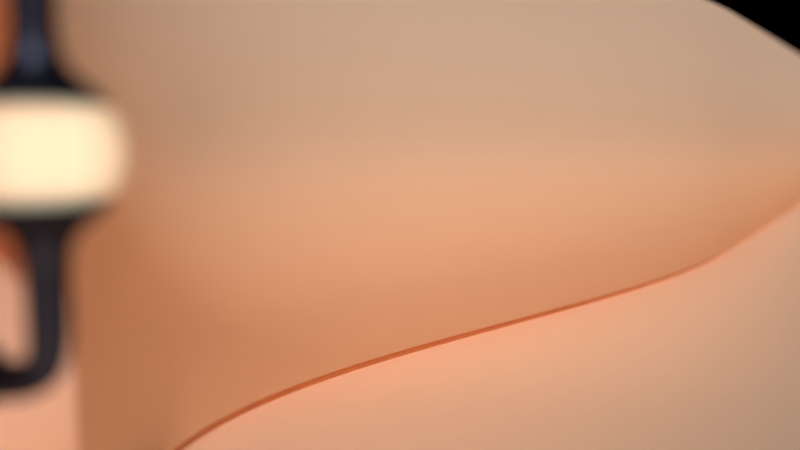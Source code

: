 # Source: hall.blend  (saved by Blender 2.73.0; exported with 4.5.12 LTS)
import bpy
from mathutils import Matrix  # noqa: F401  (used for matrix-valued properties, if any)

bpy.ops.wm.read_factory_settings(use_empty=True)
scene = bpy.context.scene
scene.name = 'Scene'

# ---- collections
col_collection_1 = bpy.data.collections.new('Collection 1'); scene.collection.children.link(col_collection_1)

# ---- materials (node trees are filled in below, after node groups)
mat_material_002 = bpy.data.materials.new('Material.002')
mat_material_002.alpha_threshold = 0.0
mat_material_002.roughness = 0.5
mat_material_003 = bpy.data.materials.new('Material.003')
mat_material_003.alpha_threshold = 0.0
mat_material_003.roughness = 0.5
mat_material_001 = bpy.data.materials.new('Material.001')
mat_material_001.alpha_threshold = 0.0
mat_material_001.roughness = 0.5

# ---- material node trees
mat_material_002.use_nodes = True; mat_material_002.node_tree.nodes.clear()
_N = mat_material_002.node_tree.nodes; _L = mat_material_002.node_tree.links
n0 = _N.new('ShaderNodeOutputMaterial'); n0.name = 'Material Output'; n0.location = (300, 300)
n1 = _N.new('ShaderNodeEmission'); n1.name = 'Emission'; n1.location = (-38, 293)
n1.inputs[0].default_value = (1.0, 0.8621, 0.5753, 1.0)
n1.inputs[1].default_value = 0.5
_L.new(n1.outputs[0], n0.inputs[1])
n0.is_active_output = True
mat_material_003.use_nodes = True; mat_material_003.node_tree.nodes.clear()
_N = mat_material_003.node_tree.nodes; _L = mat_material_003.node_tree.links
n0 = _N.new('ShaderNodeOutputMaterial'); n0.name = 'Material Output'; n0.location = (300, 300)
n1 = _N.new('ShaderNodeBsdfAnisotropic'); n1.name = 'Glossy BSDF'; n1.location = (100, 300)
n1.distribution = 'GGX'
n1.inputs[0].default_value = (0.03821, 0.03976, 0.06072, 1.0)
n1.inputs[1].default_value = 0.4512
_L.new(n1.outputs[0], n0.inputs[0])
n0.is_active_output = True
mat_material_001.use_nodes = True; mat_material_001.node_tree.nodes.clear()
_N = mat_material_001.node_tree.nodes; _L = mat_material_001.node_tree.links
n0 = _N.new('ShaderNodeOutputMaterial'); n0.name = 'Material Output'; n0.location = (300, 300)
n1 = _N.new('ShaderNodeMixShader'); n1.name = 'Mix Shader'; n1.location = (110, 300)
n2 = _N.new('ShaderNodeBsdfDiffuse'); n2.name = 'Diffuse BSDF'; n2.location = (-90, 300)
n3 = _N.new('ShaderNodeBsdfAnisotropic'); n3.name = 'Glossy BSDF'; n3.location = (-114, 169)
n3.distribution = 'GGX'
n3.inputs[1].default_value = 0.4472
n4 = _N.new('ShaderNodeRGB'); n4.name = 'RGB'; n4.location = (-358, 279)
n4.outputs[0].default_value = (1.0, 0.6929, 0.4944, 1.0)
_L.new(n1.outputs[0], n0.inputs[0])
_L.new(n2.outputs[0], n1.inputs[1])
_L.new(n3.outputs[0], n1.inputs[2])
_L.new(n4.outputs[0], n2.inputs[0])
_L.new(n4.outputs[0], n3.inputs[0])
n0.is_active_output = True

# ---- world
world_world = bpy.data.worlds.new('World'); scene.world = world_world
world_world.use_nodes = True; world_world.node_tree.nodes.clear()
_N = world_world.node_tree.nodes; _L = world_world.node_tree.links
n0 = _N.new('ShaderNodeOutputWorld'); n0.name = 'World Output'; n0.location = (300, 300)
n1 = _N.new('ShaderNodeBackground'); n1.name = 'Background'; n1.location = (10, 300)
n1.inputs[0].default_value = (0.0, 0.0, 0.0, 1.0)
_L.new(n1.outputs[0], n0.inputs[0])
n0.is_active_output = True
world_world.color = (0.05088, 0.05088, 0.05088)
world_world.use_sun_shadow = False
world_world.sun_shadow_jitter_overblur = 0.0
world_world.cycles.sampling_method = 'MANUAL'
world_world.cycles.sample_map_resolution = 256

# ---- cameras
cam_camera = bpy.data.cameras.new('Camera')
cam_camera.clip_end = 100.0
cam_camera.lens = 35.0
cam_camera.sensor_width = 32.0
cam_camera.sensor_height = 18.0
cam_camera.ortho_scale = 7.314
cam_camera.show_limits = True
cam_camera.dof.use_dof = True
cam_camera.dof.focus_distance = 30.95
cam_camera.dof.aperture_fstop = 0.05833

# ---- meshes
me_sphere_001 = bpy.data.meshes.new('Sphere.001')
me_sphere_001.from_pydata([(-0.8315, -8.389e-08, -0.5556), (-0.9239, -5.778e-08, -0.3827), (-0.9808, -2.946e-08, -0.1951), (-1.0, -1.14e-14, -7.55e-08), (-0.9808, 2.946e-08, 0.1951), (-0.9239, 5.778e-08, 0.3827), (-0.8315, 8.389e-08, 0.5556), (-0.2344, 0.04662, 0.6301), (-0.8155, -0.1622, -0.5556), (-0.9061, -0.1802, -0.3827), (-0.9619, -0.1913, -0.1951), (-0.9808, -0.1951, -6.31e-08), (-0.9619, -0.1913, 0.1951), (-0.9061, -0.1802, 0.3827), (-0.8155, -0.1622, 0.5556), (-0.2208, 0.09145, 0.6301), (-0.7682, -0.3182, -0.5556), (-0.8536, -0.3536, -0.3827), (-0.9061, -0.3753, -0.1951), (-0.9239, -0.3827, -5.117e-08), (-0.9061, -0.3753, 0.1951), (-0.8536, -0.3536, 0.3827), (-0.7682, -0.3182, 0.5556), (-0.1987, 0.1328, 0.6301), (-0.6913, -0.4619, -0.5556), (-0.7682, -0.5133, -0.3827), (-0.8155, -0.5449, -0.1951), (-0.8315, -0.5556, -4.018e-08), (-0.8155, -0.5449, 0.1951), (-0.7682, -0.5133, 0.3827), (-0.6913, -0.4619, 0.5556), (-0.169, 0.169, 0.6301), (-0.5879, -0.5879, -0.5556), (-0.6533, -0.6533, -0.3827), (-0.6935, -0.6935, -0.1951), (-0.7071, -0.7071, -3.054e-08), (-0.6935, -0.6935, 0.1951), (-0.6533, -0.6533, 0.3827), (-0.5879, -0.5879, 0.5556), (-0.1328, 0.1987, 0.6301), (-0.4619, -0.6913, -0.5556), (-0.5133, -0.7682, -0.3827), (-0.5449, -0.8155, -0.1951), (-0.5556, -0.8315, -2.264e-08), (-0.5449, -0.8155, 0.1951), (-0.5133, -0.7682, 0.3827), (-0.4619, -0.6913, 0.5556), (-0.09145, 0.2208, 0.6301), (-0.3182, -0.7682, -0.5556), (-0.3536, -0.8536, -0.3827), (-0.3753, -0.9061, -0.1951), (-0.3827, -0.9239, -1.676e-08), (-0.3753, -0.9061, 0.1951), (-0.3536, -0.8536, 0.3827), (-0.3182, -0.7682, 0.5556), (-0.04662, 0.2344, 0.6301), (-0.1622, -0.8155, -0.5556), (-0.1802, -0.9061, -0.3827), (-0.1913, -0.9619, -0.1951), (-0.1951, -0.9808, -1.315e-08), (-0.1913, -0.9619, 0.1951), (-0.1802, -0.9061, 0.3827), (-0.1622, -0.8155, 0.5556), (2.169e-07, 0.239, 0.6301), (3.341e-07, -0.8315, -0.5556), (2.745e-07, -0.9239, -0.3827), (3.937e-07, -0.9808, -0.1951), (3.788e-07, -1.0, -1.192e-08), (3.937e-07, -0.9808, 0.1951), (2.298e-07, -0.9239, 0.3827), (3.341e-07, -0.8315, 0.5556), (0.04662, 0.2344, 0.6301), (0.1622, -0.8155, -0.5556), (0.1802, -0.9061, -0.3827), (0.1913, -0.9619, -0.1951), (0.1951, -0.9808, -1.315e-08), (0.1913, -0.9619, 0.1951), (0.1802, -0.9061, 0.3827), (0.1622, -0.8155, 0.5556), (0.09145, 0.2208, 0.6301), (0.3182, -0.7682, -0.5556), (0.3536, -0.8536, -0.3827), (0.3753, -0.9061, -0.1951), (0.3827, -0.9239, -1.676e-08), (0.3753, -0.9061, 0.1951), (0.3536, -0.8536, 0.3827), (0.3182, -0.7682, 0.5556), (0.1328, 0.1987, 0.6301), (0.4619, -0.6913, -0.5556), (0.5133, -0.7682, -0.3827), (0.5449, -0.8155, -0.1951), (0.5556, -0.8315, -2.264e-08), (0.5449, -0.8155, 0.1951), (0.5133, -0.7682, 0.3827), (0.4619, -0.6913, 0.5556), (0.169, 0.169, 0.6301), (0.5879, -0.5879, -0.5556), (0.6533, -0.6533, -0.3827), (0.6935, -0.6935, -0.1951), (0.7071, -0.7071, -3.054e-08), (0.6935, -0.6935, 0.1951), (0.6533, -0.6533, 0.3827), (0.5879, -0.5879, 0.5556), (0.1987, 0.1328, 0.6301), (0.6913, -0.4619, -0.5556), (0.7682, -0.5133, -0.3827), (0.8155, -0.5449, -0.1951), (0.8315, -0.5556, -4.018e-08), (0.8155, -0.5449, 0.1951), (0.7682, -0.5133, 0.3827), (0.6913, -0.4619, 0.5556), (0.2208, 0.09145, 0.6301), (0.7682, -0.3182, -0.5556), (0.8536, -0.3536, -0.3827), (0.9061, -0.3753, -0.1951), (0.9239, -0.3827, -5.117e-08), (0.9061, -0.3753, 0.1951), (0.8536, -0.3536, 0.3827), (0.7682, -0.3182, 0.5556), (0.2344, 0.04662, 0.6301), (0.8155, -0.1622, -0.5556), (0.9061, -0.1802, -0.3827), (0.9619, -0.1913, -0.1951), (0.9808, -0.1951, -6.31e-08), (0.9619, -0.1913, 0.1951), (0.9061, -0.1802, 0.3827), (0.8155, -0.1622, 0.5556), (0.239, -1.435e-08, 0.6301), (0.8315, 1.554e-09, -0.5556), (0.9239, -1.214e-07, -0.3827), (0.9808, 5.599e-08, -0.1951), (1.0, 1.003e-07, -7.55e-08), (0.9808, 1.149e-07, 0.1951), (0.9239, -5.785e-09, 0.3827), (0.8315, 1.693e-07, 0.5556), (0.2344, -0.04662, 0.6301), (0.8155, 0.1622, -0.5556), (0.9061, 0.1802, -0.3827), (0.9619, 0.1913, -0.1951), (0.9808, 0.1951, -8.79e-08), (0.9619, 0.1913, 0.1951), (0.9061, 0.1802, 0.3827), (0.8155, 0.1622, 0.5556), (0.2208, -0.09145, 0.6301), (0.7682, 0.3182, -0.5556), (0.8536, 0.3536, -0.3827), (0.9061, 0.3753, -0.1951), (0.9239, 0.3827, -9.983e-08), (0.9061, 0.3753, 0.1951), (0.8536, 0.3536, 0.3827), (0.7682, 0.3182, 0.5556), (0.1987, -0.1328, 0.6301), (0.6913, 0.4619, -0.5556), (0.7682, 0.5133, -0.3827), (0.8155, 0.5449, -0.1951), (0.8315, 0.5556, -1.108e-07), (0.8155, 0.5449, 0.1951), (0.7682, 0.5133, 0.3827), (0.6913, 0.4619, 0.5556), (0.169, -0.169, 0.6301), (0.5879, 0.5879, -0.5556), (0.6533, 0.6533, -0.3827), (0.6935, 0.6935, -0.1951), (0.7071, 0.7071, -1.205e-07), (0.6935, 0.6935, 0.1951), (0.6533, 0.6533, 0.3827), (0.5879, 0.5879, 0.5556), (0.1328, -0.1987, 0.6301), (0.4619, 0.6913, -0.5556), (0.5133, 0.7682, -0.3827), (0.5449, 0.8155, -0.1951), (0.5556, 0.8315, -1.284e-07), (0.5449, 0.8155, 0.1951), (0.5133, 0.7682, 0.3827), (0.4619, 0.6913, 0.5556), (0.09145, -0.2208, 0.6301), (0.3182, 0.7682, -0.5556), (0.3536, 0.8536, -0.3827), (0.3753, 0.9061, -0.1951), (0.3827, 0.9239, -1.342e-07), (0.3753, 0.9061, 0.1951), (0.3536, 0.8536, 0.3827), (0.3182, 0.7682, 0.5556), (0.04662, -0.2344, 0.6301), (0.1622, 0.8155, -0.5556), (0.1802, 0.9061, -0.3827), (0.1913, 0.9619, -0.1951), (0.1951, 0.9808, -1.378e-07), (0.1913, 0.9619, 0.1951), (0.1802, 0.9061, 0.3827), (0.1622, 0.8155, 0.5556), (2.726e-07, -0.239, 0.6301), (-0.3023, 0.06013, -0.6679), (-0.2848, 0.118, -0.6679), (-0.2563, 0.1712, -0.6679), (1.404e-07, 0.8315, -0.5556), (3.192e-07, 0.9239, -0.3827), (9.567e-08, 0.9808, -0.1951), (1.404e-07, 1.0, -1.391e-07), (9.567e-08, 0.9808, 0.1951), (3.192e-07, 0.9239, 0.3827), (1.404e-07, 0.8315, 0.5556), (-0.04662, -0.2344, 0.6301), (-0.2179, 0.2179, -0.6679), (-0.1712, 0.2563, -0.6679), (-0.118, 0.2848, -0.6679), (-0.06013, 0.3023, -0.6679), (-0.1622, 0.8155, -0.5556), (-0.1802, 0.9061, -0.3827), (-0.1913, 0.9619, -0.1951), (-0.1951, 0.9808, -1.378e-07), (-0.1913, 0.9619, 0.1951), (-0.1802, 0.9061, 0.3827), (-0.1622, 0.8155, 0.5556), (-0.09145, -0.2208, 0.6301), (2.079e-07, 0.3082, -0.6679), (0.06013, 0.3023, -0.6679), (0.118, 0.2848, -0.6679), (0.1712, 0.2563, -0.6679), (-0.3182, 0.7682, -0.5556), (-0.3536, 0.8536, -0.3827), (-0.3753, 0.9061, -0.1951), (-0.3827, 0.9239, -1.342e-07), (-0.3753, 0.9061, 0.1951), (-0.3536, 0.8536, 0.3827), (-0.3182, 0.7682, 0.5556), (-0.1328, -0.1987, 0.6301), (0.218, 0.218, -0.6679), (0.2563, 0.1712, -0.6679), (0.2848, 0.118, -0.6679), (0.3023, 0.06013, -0.6679), (-0.4619, 0.6913, -0.5556), (-0.5133, 0.7682, -0.3827), (-0.5449, 0.8155, -0.1951), (-0.5556, 0.8315, -1.284e-07), (-0.5449, 0.8155, 0.1951), (-0.5133, 0.7682, 0.3827), (-0.4619, 0.6913, 0.5556), (-0.169, -0.169, 0.6301), (0.3082, -1.795e-07, -0.6679), (0.3023, -0.06013, -0.6679), (0.2848, -0.118, -0.6679), (0.2563, -0.1712, -0.6679), (-0.5879, 0.5879, -0.5556), (-0.6533, 0.6533, -0.3827), (-0.6935, 0.6935, -0.1951), (-0.7071, 0.7071, -1.205e-07), (-0.6935, 0.6935, 0.1951), (-0.6533, 0.6533, 0.3827), (-0.5879, 0.5879, 0.5556), (-0.1987, -0.1328, 0.6301), (0.218, -0.218, -0.6679), (0.1712, -0.2563, -0.6679), (0.118, -0.2848, -0.6679), (0.06013, -0.3023, -0.6679), (-0.6913, 0.4619, -0.5556), (-0.7682, 0.5133, -0.3827), (-0.8155, 0.5449, -0.1951), (-0.8315, 0.5556, -1.108e-07), (-0.8155, 0.5449, 0.1951), (-0.7682, 0.5133, 0.3827), (-0.6913, 0.4619, 0.5556), (-0.2208, -0.09145, 0.6301), (2.797e-07, -0.3082, -0.6679), (-0.06013, -0.3023, -0.6679), (-0.118, -0.2848, -0.6679), (-0.1712, -0.2563, -0.6679), (-0.218, -0.218, -0.6679), (-0.7682, 0.3182, -0.5556), (-0.8536, 0.3536, -0.3827), (-0.9061, 0.3753, -0.1951), (-0.9239, 0.3827, -9.983e-08), (-0.9061, 0.3753, 0.1951), (-0.8536, 0.3536, 0.3827), (-0.7682, 0.3182, 0.5556), (-0.2344, -0.04662, 0.6301), (-0.2563, -0.1712, -0.6679), (-0.2848, -0.118, -0.6679), (-0.3023, -0.06013, -0.6679), (-0.3082, -2.111e-07, -0.6679), (-0.8155, 0.1622, -0.5556), (-0.9061, 0.1802, -0.3827), (-0.9619, 0.1913, -0.1951), (-0.9808, 0.1951, -8.79e-08), (-0.9619, 0.1913, 0.1951), (-0.9061, 0.1802, 0.3827), (-0.8155, 0.1622, 0.5556), (-0.239, -3.891e-08, 0.6301), (-0.002934, -0.2766, 1.713), (-0.002934, -0.2766, 1.025), (0.0489, -0.2715, 1.713), (0.0489, -0.2715, 1.025), (0.09874, -0.2564, 1.713), (0.09874, -0.2564, 1.025), (0.1447, -0.2319, 1.713), (0.1447, -0.2319, 1.025), (0.1849, -0.1988, 1.713), (0.1849, -0.1988, 1.025), (0.218, -0.1586, 1.713), (0.218, -0.1586, 1.025), (0.2425, -0.1126, 1.713), (0.2425, -0.1126, 1.025), (0.2576, -0.06279, 1.713), (0.2576, -0.06279, 1.025), (0.2628, -0.01096, 1.713), (0.2628, -0.01096, 1.025), (0.2576, 0.04087, 1.713), (0.2576, 0.04087, 1.025), (0.2425, 0.09071, 1.713), (0.2425, 0.09071, 1.025), (0.218, 0.1366, 1.713), (0.218, 0.1366, 1.025), (0.1849, 0.1769, 1.713), (0.1849, 0.1769, 1.025), (0.1447, 0.2099, 1.713), (0.1447, 0.2099, 1.025), (0.09874, 0.2345, 1.713), (0.09874, 0.2345, 1.025), (0.0489, 0.2496, 1.713), (0.0489, 0.2496, 1.025), (-0.002934, 0.2547, 1.713), (-0.002934, 0.2547, 1.025), (-0.05477, 0.2496, 1.713), (-0.05477, 0.2496, 1.025), (-0.1046, 0.2345, 1.713), (-0.1046, 0.2345, 1.025), (-0.1505, 0.2099, 1.713), (-0.1505, 0.2099, 1.025), (-0.1908, 0.1769, 1.713), (-0.1908, 0.1769, 1.025), (-0.2238, 0.1366, 1.713), (-0.2238, 0.1366, 1.025), (-0.2484, 0.09071, 1.713), (-0.2484, 0.09071, 1.025), (-0.2635, 0.04087, 1.713), (-0.2635, 0.04087, 1.025), (-0.2686, -0.01096, 1.713), (-0.2686, -0.01096, 1.025), (-0.2635, -0.06279, 1.713), (-0.2635, -0.06279, 1.025), (-0.2484, -0.1126, 1.713), (-0.2484, -0.1126, 1.025), (-0.2238, -0.1586, 1.713), (-0.2238, -0.1586, 1.025), (-0.1908, -0.1988, 1.713), (-0.1908, -0.1988, 1.025), (-0.1505, -0.2319, 1.713), (-0.1505, -0.2319, 1.025), (-0.1046, -0.2564, 1.713), (-0.1046, -0.2564, 1.025), (-0.05477, -0.2715, 1.713), (-0.05477, -0.2715, 1.025), (-0.002934, -0.6263, 0.8144), (0.1171, -0.6145, 0.8144), (0.2326, -0.5795, 0.8144), (0.339, -0.5226, 0.8144), (0.4322, -0.4461, 0.8144), (0.5087, -0.3528, 0.8144), (0.5656, -0.2465, 0.8144), (0.6006, -0.131, 0.8144), (0.6124, -0.01096, 0.8144), (0.6006, 0.1091, 0.8144), (0.5656, 0.2245, 0.8144), (0.5087, 0.3309, 0.8144), (0.4322, 0.4242, 0.8144), (0.339, 0.5007, 0.8144), (0.2326, 0.5576, 0.8144), (0.1171, 0.5926, 0.8144), (-0.002934, 0.6044, 0.8144), (-0.123, 0.5926, 0.8144), (-0.2384, 0.5576, 0.8144), (-0.3448, 0.5007, 0.8144), (-0.4381, 0.4242, 0.8144), (-0.5146, 0.3309, 0.8144), (-0.5715, 0.2245, 0.8144), (-0.6065, 0.1091, 0.8144), (-0.6183, -0.01096, 0.8144), (-0.6065, -0.131, 0.8144), (-0.5715, -0.2465, 0.8144), (-0.5146, -0.3528, 0.8144), (-0.4381, -0.4461, 0.8144), (-0.3448, -0.5226, 0.8144), (-0.2384, -0.5795, 0.8144), (-0.123, -0.6145, 0.8144), (-0.002934, -0.8468, 0.5687), (0.1601, -0.8307, 0.5687), (0.3169, -0.7831, 0.5687), (0.4614, -0.7059, 0.5687), (0.5881, -0.602, 0.5687), (0.692, -0.4753, 0.5687), (0.7692, -0.3308, 0.5687), (0.8168, -0.174, 0.5687), (0.8329, -0.01096, 0.5687), (0.8168, 0.1521, 0.5687), (0.7692, 0.3089, 0.5687), (0.692, 0.4534, 0.5687), (0.5881, 0.58, 0.5687), (0.4614, 0.684, 0.5687), (0.3169, 0.7612, 0.5687), (0.1601, 0.8088, 0.5687), (-0.002934, 0.8248, 0.5687), (-0.166, 0.8088, 0.5687), (-0.3228, 0.7612, 0.5687), (-0.4673, 0.684, 0.5687), (-0.5939, 0.58, 0.5687), (-0.6979, 0.4534, 0.5687), (-0.7751, 0.3089, 0.5687), (-0.8227, 0.1521, 0.5687), (-0.8387, -0.01096, 0.5687), (-0.8227, -0.174, 0.5687), (-0.7751, -0.3308, 0.5687), (-0.6979, -0.4753, 0.5687), (-0.5939, -0.602, 0.5687), (-0.4673, -0.7059, 0.5687), (-0.3228, -0.7831, 0.5687), (-0.166, -0.8307, 0.5687), (-0.002934, -0.2766, 2.415), (0.0489, -0.2715, 2.415), (0.09874, -0.2564, 2.415), (0.1447, -0.2319, 2.415), (0.1849, -0.1988, 2.415), (0.218, -0.1586, 2.415), (0.2425, -0.1126, 2.415), (0.2576, -0.06279, 2.415), (0.2628, -0.01096, 2.415), (0.2576, 0.04087, 2.415), (0.2425, 0.09071, 2.415), (0.218, 0.1366, 2.415), (0.1849, 0.1769, 2.415), (0.1447, 0.2099, 2.415), (0.09874, 0.2345, 2.415), (0.0489, 0.2496, 2.415), (-0.002934, 0.2547, 2.415), (-0.05477, 0.2496, 2.415), (-0.1046, 0.2345, 2.415), (-0.1505, 0.2099, 2.415), (-0.1908, 0.1769, 2.415), (-0.2238, 0.1366, 2.415), (-0.2484, 0.09071, 2.415), (-0.2635, 0.04087, 2.415), (-0.2686, -0.01096, 2.415), (-0.2635, -0.06279, 2.415), (-0.2484, -0.1126, 2.415), (-0.2238, -0.1586, 2.415), (-0.1908, -0.1988, 2.415), (-0.1505, -0.2319, 2.415), (-0.1046, -0.2564, 2.415), (-0.05477, -0.2715, 2.415), (-0.174, -0.2766, 2.748), (-0.1476, -0.2715, 2.793), (-0.1221, -0.2564, 2.836), (-0.09871, -0.2319, 2.875), (-0.07817, -0.1988, 2.91), (-0.06132, -0.1586, 2.938), (-0.04879, -0.1126, 2.959), (-0.04108, -0.06279, 2.972), (-0.03848, -0.01096, 2.977), (-0.04108, 0.04087, 2.972), (-0.04879, 0.09071, 2.959), (-0.06132, 0.1366, 2.938), (-0.07817, 0.1769, 2.91), (-0.09871, 0.2099, 2.875), (-0.1221, 0.2345, 2.836), (-0.1476, 0.2496, 2.793), (-0.174, 0.2547, 2.748), (-0.2005, 0.2496, 2.704), (-0.2259, 0.2345, 2.661), (-0.2493, 0.2099, 2.621), (-0.2698, 0.1769, 2.587), (-0.2867, 0.1366, 2.558), (-0.2992, 0.09071, 2.537), (-0.3069, 0.04087, 2.524), (-0.3095, -0.01096, 2.52), (-0.3069, -0.06279, 2.524), (-0.2992, -0.1126, 2.537), (-0.2867, -0.1586, 2.558), (-0.2698, -0.1988, 2.587), (-0.2493, -0.2319, 2.621), (-0.2259, -0.2564, 2.661), (-0.2005, -0.2715, 2.704), (-1.206, -0.2766, 2.889), (-1.205, -0.2715, 2.941), (-1.204, -0.2564, 2.991), (-1.203, -0.2319, 3.037), (-1.202, -0.1988, 3.077), (-1.201, -0.1586, 3.11), (-1.2, -0.1126, 3.135), (-1.2, -0.06279, 3.15), (-1.2, -0.01096, 3.155), (-1.2, 0.04087, 3.15), (-1.2, 0.09071, 3.135), (-1.201, 0.1366, 3.11), (-1.202, 0.1769, 3.077), (-1.203, 0.2099, 3.037), (-1.204, 0.2345, 2.991), (-1.205, 0.2496, 2.941), (-1.206, 0.2547, 2.889), (-1.207, 0.2496, 2.837), (-1.208, 0.2345, 2.787), (-1.209, 0.2099, 2.742), (-1.21, 0.1769, 2.701), (-1.211, 0.1366, 2.668), (-1.212, 0.09071, 2.644), (-1.212, 0.04087, 2.629), (-1.212, -0.01096, 2.624), (-1.212, -0.06279, 2.629), (-1.212, -0.1126, 2.644), (-1.211, -0.1586, 2.668), (-1.21, -0.1988, 2.701), (-1.209, -0.2319, 2.742), (-1.208, -0.2564, 2.787), (-1.207, -0.2715, 2.837), (-0.7033, 0.2099, 3.026), (-0.707, -0.2564, 2.982), (-0.7368, -0.01096, 2.632), (-0.7111, 0.2496, 2.935), (-0.707, 0.2345, 2.982), (-0.7001, -0.1988, 3.064), (-0.7033, -0.2319, 3.026), (-0.7351, -0.1126, 2.652), (-0.7363, -0.06279, 2.637), (-0.6954, -0.1126, 3.119), (-0.6974, -0.1586, 3.096), (-0.7195, 0.2496, 2.836), (-0.7153, 0.2547, 2.885), (-0.7305, -0.1988, 2.706), (-0.7331, -0.1586, 2.675), (-0.6938, -0.01096, 3.139), (-0.6942, -0.06279, 3.134), (-0.7272, 0.2099, 2.745), (-0.7235, 0.2345, 2.789), (-0.7235, -0.2564, 2.789), (-0.7272, -0.2319, 2.745), (-0.6954, 0.09071, 3.119), (-0.6942, 0.04087, 3.134), (-0.7331, 0.1366, 2.675), (-0.7305, 0.1769, 2.706), (-0.7195, -0.2715, 2.836), (-0.7001, 0.1769, 3.064), (-0.6974, 0.1366, 3.096), (-0.7111, -0.2715, 2.935), (-0.7153, -0.2766, 2.885), (-0.7363, 0.04087, 2.637), (-0.7351, 0.09071, 2.652), (-1.351, -0.4876, 2.895), (-1.349, -0.4784, 2.988), (-1.347, -0.4513, 3.078), (-1.345, -0.4073, 3.16), (-1.343, -0.348, 3.232), (-1.342, -0.2758, 3.292), (-1.341, -0.1934, 3.336), (-1.34, -0.1039, 3.363), (-1.34, -0.01096, 3.372), (-1.34, 0.08203, 3.363), (-1.341, 0.1714, 3.336), (-1.342, 0.2538, 3.292), (-1.343, 0.3261, 3.232), (-1.345, 0.3853, 3.16), (-1.347, 0.4294, 3.078), (-1.349, 0.4565, 2.988), (-1.351, 0.4657, 2.895), (-1.353, 0.4565, 2.802), (-1.356, 0.4294, 2.713), (-1.357, 0.3853, 2.631), (-1.359, 0.3261, 2.559), (-1.361, 0.2538, 2.499), (-1.362, 0.1714, 2.455), (-1.362, 0.08203, 2.428), (-1.362, -0.01096, 2.419), (-1.362, -0.1039, 2.428), (-1.362, -0.1934, 2.455), (-1.361, -0.2758, 2.499), (-1.359, -0.348, 2.559), (-1.357, -0.4073, 2.631), (-1.356, -0.4513, 2.713), (-1.353, -0.4784, 2.802)], [], [(6, 14, 275, 287), (5, 4, 12, 13), (3, 2, 10, 11), (1, 0, 8, 9), (6, 5, 13, 14), (4, 3, 11, 12), (2, 1, 9, 10), (12, 11, 19, 20), (10, 9, 17, 18), (201, 213, 55, 63), (13, 12, 20, 21), (11, 10, 18, 19), (9, 8, 16, 17), (14, 13, 21, 22), (20, 19, 27, 28), (18, 17, 25, 26), (126, 134, 127, 135), (21, 20, 28, 29), (19, 18, 26, 27), (17, 16, 24, 25), (22, 21, 29, 30), (28, 27, 35, 36), (26, 25, 33, 34), (38, 46, 226, 238), (29, 28, 36, 37), (27, 26, 34, 35), (25, 24, 32, 33), (30, 29, 37, 38), (36, 35, 43, 44), (34, 33, 41, 42), (78, 86, 175, 183), (37, 36, 44, 45), (35, 34, 42, 43), (33, 32, 40, 41), (38, 37, 45, 46), (44, 43, 51, 52), (42, 41, 49, 50), (190, 201, 63, 71), (45, 44, 52, 53), (43, 42, 50, 51), (41, 40, 48, 49), (46, 45, 53, 54), (52, 51, 59, 60), (50, 49, 57, 58), (118, 126, 135, 143), (53, 52, 60, 61), (51, 50, 58, 59), (49, 48, 56, 57), (54, 53, 61, 62), (60, 59, 67, 68), (58, 57, 65, 66), (30, 38, 238, 250), (61, 60, 68, 69), (59, 58, 66, 67), (57, 56, 64, 65), (62, 61, 69, 70), (68, 67, 75, 76), (66, 65, 73, 74), (249, 261, 23, 31), (69, 68, 76, 77), (67, 66, 74, 75), (65, 64, 72, 73), (70, 69, 77, 78), (76, 75, 83, 84), (74, 73, 81, 82), (70, 78, 183, 191), (77, 76, 84, 85), (75, 74, 82, 83), (73, 72, 80, 81), (78, 77, 85, 86), (84, 83, 91, 92), (82, 81, 89, 90), (158, 166, 95, 103), (85, 84, 92, 93), (83, 82, 90, 91), (81, 80, 88, 89), (86, 85, 93, 94), (92, 91, 99, 100), (90, 89, 97, 98), (182, 190, 71, 79), (93, 92, 100, 101), (91, 90, 98, 99), (89, 88, 96, 97), (94, 93, 101, 102), (100, 99, 107, 108), (98, 97, 105, 106), (110, 118, 143, 151), (101, 100, 108, 109), (99, 98, 106, 107), (97, 96, 104, 105), (102, 101, 109, 110), (108, 107, 115, 116), (106, 105, 113, 114), (22, 30, 250, 262), (109, 108, 116, 117), (107, 106, 114, 115), (105, 104, 112, 113), (110, 109, 117, 118), (116, 115, 123, 124), (114, 113, 121, 122), (237, 249, 31, 39), (117, 116, 124, 125), (115, 114, 122, 123), (113, 112, 120, 121), (118, 117, 125, 126), (124, 123, 131, 132), (122, 121, 129, 130), (274, 286, 7, 15), (125, 124, 132, 133), (123, 122, 130, 131), (121, 120, 128, 129), (126, 125, 133, 134), (132, 131, 139, 140), (130, 129, 137, 138), (286, 6, 287, 7), (133, 132, 140, 141), (131, 130, 138, 139), (129, 128, 136, 137), (134, 133, 141, 142), (140, 139, 147, 148), (138, 137, 145, 146), (62, 70, 191, 202), (141, 140, 148, 149), (139, 138, 146, 147), (137, 136, 144, 145), (142, 141, 149, 150), (148, 147, 155, 156), (146, 145, 153, 154), (150, 158, 103, 111), (149, 148, 156, 157), (147, 146, 154, 155), (145, 144, 152, 153), (150, 149, 157, 158), (156, 155, 163, 164), (154, 153, 161, 162), (174, 182, 79, 87), (157, 156, 164, 165), (155, 154, 162, 163), (153, 152, 160, 161), (158, 157, 165, 166), (164, 163, 171, 172), (162, 161, 169, 170), (102, 110, 151, 159), (165, 164, 172, 173), (163, 162, 170, 171), (161, 160, 168, 169), (166, 165, 173, 174), (172, 171, 179, 180), (170, 169, 177, 178), (14, 22, 262, 275), (173, 172, 180, 181), (171, 170, 178, 179), (169, 168, 176, 177), (174, 173, 181, 182), (180, 179, 187, 188), (178, 177, 185, 186), (225, 237, 39, 47), (181, 180, 188, 189), (179, 178, 186, 187), (177, 176, 184, 185), (182, 181, 189, 190), (188, 187, 198, 199), (186, 185, 196, 197), (261, 274, 15, 23), (189, 188, 199, 200), (187, 186, 197, 198), (185, 184, 195, 196), (190, 189, 200, 201), (199, 198, 210, 211), (197, 196, 208, 209), (152, 144, 229, 228), (279, 192, 193, 194, 203, 204, 205, 206, 215, 216, 217, 218, 227, 228, 229, 230, 239, 240, 241, 242, 251, 252, 253, 254, 263, 264, 265, 266, 267, 276, 277, 278), (54, 62, 202, 214), (200, 199, 211, 212), (198, 197, 209, 210), (196, 195, 207, 208), (64, 56, 264, 263), (201, 200, 212, 213), (211, 210, 222, 223), (209, 208, 220, 221), (184, 176, 217, 216), (280, 268, 193, 192), (142, 150, 111, 119), (212, 211, 223, 224), (210, 209, 221, 222), (208, 207, 219, 220), (96, 88, 252, 251), (80, 72, 254, 253), (213, 212, 224, 225), (223, 222, 234, 235), (221, 220, 232, 233), (40, 32, 267, 266), (207, 195, 215, 206), (166, 174, 87, 95), (224, 223, 235, 236), (222, 221, 233, 234), (220, 219, 231, 232), (128, 120, 240, 239), (112, 104, 242, 241), (225, 224, 236, 237), (235, 234, 246, 247), (233, 232, 244, 245), (255, 243, 203, 194), (8, 0, 279, 278), (94, 102, 159, 167), (236, 235, 247, 248), (234, 233, 245, 246), (232, 231, 243, 244), (144, 136, 230, 229), (231, 219, 205, 204), (237, 236, 248, 249), (247, 246, 258, 259), (245, 244, 256, 257), (88, 80, 253, 252), (268, 255, 194, 193), (213, 225, 47, 55), (248, 247, 259, 260), (246, 245, 257, 258), (244, 243, 255, 256), (0, 280, 192, 279), (72, 64, 263, 254), (249, 248, 260, 261), (259, 258, 271, 272), (257, 256, 269, 270), (120, 112, 241, 240), (16, 8, 278, 277), (46, 54, 214, 226), (260, 259, 272, 273), (258, 257, 270, 271), (256, 255, 268, 269), (195, 184, 216, 215), (176, 168, 218, 217), (261, 260, 273, 274), (272, 271, 283, 284), (270, 269, 281, 282), (243, 231, 204, 203), (48, 40, 266, 265), (134, 142, 119, 127), (273, 272, 284, 285), (271, 270, 282, 283), (269, 268, 280, 281), (136, 128, 239, 230), (219, 207, 206, 205), (274, 273, 285, 286), (168, 160, 227, 218), (24, 16, 277, 276), (56, 48, 265, 264), (160, 152, 228, 227), (104, 96, 251, 242), (32, 24, 276, 267), (284, 283, 3, 4), (282, 281, 1, 2), (86, 94, 167, 175), (285, 284, 4, 5), (283, 282, 2, 3), (281, 280, 0, 1), (15, 7, 287, 275, 262, 250, 238, 226, 214, 202, 191, 183, 175, 167, 159, 151, 143, 135, 127, 119, 111, 103, 95, 87, 79, 71, 63, 55, 47, 39, 31, 23), (286, 285, 5, 6), (288, 289, 291, 290), (290, 291, 293, 292), (292, 293, 295, 294), (294, 295, 297, 296), (296, 297, 299, 298), (298, 299, 301, 300), (300, 301, 303, 302), (302, 303, 305, 304), (304, 305, 307, 306), (306, 307, 309, 308), (308, 309, 311, 310), (310, 311, 313, 312), (312, 313, 315, 314), (314, 315, 317, 316), (316, 317, 319, 318), (318, 319, 321, 320), (320, 321, 323, 322), (322, 323, 325, 324), (324, 325, 327, 326), (326, 327, 329, 328), (328, 329, 331, 330), (330, 331, 333, 332), (332, 333, 335, 334), (334, 335, 337, 336), (336, 337, 339, 338), (338, 339, 341, 340), (340, 341, 343, 342), (342, 343, 345, 344), (344, 345, 347, 346), (346, 347, 349, 348), (333, 331, 373, 374), (350, 351, 289, 288), (348, 349, 351, 350), (340, 342, 443, 442), (311, 309, 362, 363), (339, 337, 376, 377), (295, 293, 354, 355), (317, 315, 365, 366), (345, 343, 379, 380), (323, 321, 368, 369), (301, 299, 357, 358), (351, 349, 382, 383), (329, 327, 371, 372), (307, 305, 360, 361), (335, 333, 374, 375), (313, 311, 363, 364), (341, 339, 377, 378), (297, 295, 355, 356), (319, 317, 366, 367), (347, 345, 380, 381), (325, 323, 369, 370), (303, 301, 358, 359), (289, 351, 383, 352), (331, 329, 372, 373), (309, 307, 361, 362), (337, 335, 375, 376), (293, 291, 353, 354), (315, 313, 364, 365), (343, 341, 378, 379), (299, 297, 356, 357), (321, 319, 367, 368), (349, 347, 381, 382), (327, 325, 370, 371), (291, 289, 352, 353), (305, 303, 359, 360), (377, 376, 408, 409), (355, 354, 386, 387), (366, 365, 397, 398), (375, 374, 406, 407), (353, 352, 384, 385), (364, 363, 395, 396), (352, 383, 415, 384), (373, 372, 404, 405), (362, 361, 393, 394), (382, 381, 413, 414), (371, 370, 402, 403), (360, 359, 391, 392), (380, 379, 411, 412), (369, 368, 400, 401), (358, 357, 389, 390), (378, 377, 409, 410), (356, 355, 387, 388), (367, 366, 398, 399), (376, 375, 407, 408), (354, 353, 385, 386), (365, 364, 396, 397), (374, 373, 405, 406), (363, 362, 394, 395), (383, 382, 414, 415), (372, 371, 403, 404), (361, 360, 392, 393), (381, 380, 412, 413), (370, 369, 401, 402), (359, 358, 390, 391), (379, 378, 410, 411), (357, 356, 388, 389), (368, 367, 399, 400), (447, 416, 448, 479), (296, 298, 421, 420), (318, 320, 432, 431), (346, 348, 446, 445), (324, 326, 435, 434), (288, 290, 417, 416), (302, 304, 424, 423), (330, 332, 438, 437), (308, 310, 427, 426), (336, 338, 441, 440), (292, 294, 419, 418), (314, 316, 430, 429), (342, 344, 444, 443), (320, 322, 433, 432), (298, 300, 422, 421), (348, 350, 447, 446), (326, 328, 436, 435), (304, 306, 425, 424), (332, 334, 439, 438), (310, 312, 428, 427), (338, 340, 442, 441), (294, 296, 420, 419), (316, 318, 431, 430), (344, 346, 445, 444), (322, 324, 434, 433), (300, 302, 423, 422), (350, 288, 416, 447), (328, 330, 437, 436), (306, 308, 426, 425), (334, 336, 440, 439), (290, 292, 418, 417), (312, 314, 429, 428), (543, 542, 503, 502), (436, 437, 469, 468), (425, 426, 458, 457), (445, 446, 478, 477), (434, 435, 467, 466), (423, 424, 456, 455), (443, 444, 476, 475), (432, 433, 465, 464), (421, 422, 454, 453), (441, 442, 474, 473), (419, 420, 452, 451), (430, 431, 463, 462), (439, 440, 472, 471), (417, 418, 450, 449), (428, 429, 461, 460), (437, 438, 470, 469), (426, 427, 459, 458), (446, 447, 479, 478), (435, 436, 468, 467), (424, 425, 457, 456), (444, 445, 477, 476), (433, 434, 466, 465), (422, 423, 455, 454), (442, 443, 475, 474), (420, 421, 453, 452), (431, 432, 464, 463), (440, 441, 473, 472), (418, 419, 451, 450), (429, 430, 462, 461), (438, 439, 471, 470), (416, 417, 449, 448), (427, 428, 460, 459), (541, 540, 481, 480), (539, 538, 492, 491), (537, 541, 480, 511), (536, 535, 501, 500), (534, 533, 490, 489), (532, 531, 510, 509), (530, 529, 499, 498), (528, 527, 488, 487), (526, 525, 508, 507), (524, 523, 497, 496), (522, 521, 486, 485), (520, 519, 506, 505), (518, 517, 484, 483), (516, 515, 495, 494), (542, 514, 504, 503), (540, 513, 482, 481), (538, 512, 493, 492), (535, 543, 502, 501), (533, 539, 491, 490), (531, 537, 511, 510), (529, 536, 500, 499), (527, 534, 489, 488), (525, 532, 509, 508), (523, 530, 498, 497), (521, 528, 487, 486), (519, 526, 507, 506), (517, 522, 485, 484), (515, 524, 496, 495), (514, 520, 505, 504), (513, 518, 483, 482), (512, 516, 494, 493), (476, 477, 532, 525), (461, 462, 516, 512), (448, 449, 540, 541), (473, 474, 519, 520), (467, 468, 536, 529), (464, 465, 523, 524), (450, 451, 518, 513), (458, 459, 539, 533), (455, 456, 527, 528), (463, 464, 524, 515), (460, 461, 512, 538), (477, 478, 531, 532), (474, 475, 526, 519), (468, 469, 535, 536), (471, 472, 514, 542), (465, 466, 530, 523), (459, 460, 538, 539), (451, 452, 517, 518), (456, 457, 534, 527), (453, 454, 521, 522), (470, 471, 542, 543), (478, 479, 537, 531), (475, 476, 525, 526), (472, 473, 520, 514), (469, 470, 543, 535), (466, 467, 529, 530), (452, 453, 522, 517), (449, 450, 513, 540), (457, 458, 533, 534), (454, 455, 528, 521), (479, 448, 541, 537), (462, 463, 515, 516), (503, 504, 568, 567), (481, 482, 546, 545), (492, 493, 557, 556), (501, 502, 566, 565), (490, 491, 555, 554), (510, 511, 575, 574), (499, 500, 564, 563), (488, 489, 553, 552), (508, 509, 573, 572), (497, 498, 562, 561), (486, 487, 551, 550), (506, 507, 571, 570), (484, 485, 549, 548), (495, 496, 560, 559), (504, 505, 569, 568), (482, 483, 547, 546), (493, 494, 558, 557), (502, 503, 567, 566), (480, 481, 545, 544), (491, 492, 556, 555), (511, 480, 544, 575), (500, 501, 565, 564), (489, 490, 554, 553), (509, 510, 574, 573), (498, 499, 563, 562), (487, 488, 552, 551), (507, 508, 572, 571), (496, 497, 561, 560), (485, 486, 550, 549), (505, 506, 570, 569), (483, 484, 548, 547), (494, 495, 559, 558)])
me_sphere_001.polygons.foreach_set('material_index', [0, 0, 0, 0, 0, 0, 0, 0, 0, 0, 0, 0, 0, 0, 0, 0, 0, 0, 0, 0, 0, 0, 0, 0, 0, 0, 0, 0, 0, 0, 0, 0, 0, 0, 0, 0, 0, 0, 0, 0, 0, 0, 0, 0, 0, 0, 0, 0, 0, 0, 0, 0, 0, 0, 0, 0, 0, 0, 0, 0, 0, 0, 0, 0, 0, 0, 0, 0, 0, 0, 0, 0, 0, 0, 0, 0, 0, 0, 0, 0, 0, 0, 0, 0, 0, 0, 0, 0, 0, 0, 0, 0, 0, 0, 0, 0, 0, 0, 0, 0, 0, 0, 0, 0, 0, 0, 0, 0, 0, 0, 0, 0, 0, 0, 0, 0, 0, 0, 0, 0, 0, 0, 0, 0, 0, 0, 0, 0, 0, 0, 0, 0, 0, 0, 0, 0, 0, 0, 0, 0, 0, 0, 0, 0, 0, 0, 0, 0, 0, 0, 0, 0, 0, 0, 0, 0, 0, 0, 0, 0, 0, 0, 0, 0, 0, 0, 0, 0, 0, 0, 0, 0, 0, 0, 0, 0, 0, 0, 0, 0, 0, 0, 0, 0, 0, 0, 0, 0, 0, 0, 0, 0, 0, 0, 0, 0, 0, 0, 0, 0, 0, 0, 0, 0, 0, 0, 0, 0, 0, 0, 0, 0, 0, 0, 0, 0, 0, 0, 0, 0, 0, 0, 0, 0, 0, 0, 0, 0, 0, 0, 0, 0, 0, 0, 0, 0, 0, 0, 0, 0, 0, 0, 0, 0, 0, 0, 0, 0, 0, 0, 0, 0, 0, 0, 0, 0, 0, 0, 1, 1, 1, 1, 1, 1, 1, 1, 1, 1, 1, 1, 1, 1, 1, 1, 1, 1, 1, 1, 1, 1, 1, 1, 1, 1, 1, 1, 1, 1, 1, 1, 1, 1, 1, 1, 1, 1, 1, 1, 1, 1, 1, 1, 1, 1, 1, 1, 1, 1, 1, 1, 1, 1, 1, 1, 1, 1, 1, 1, 1, 1, 1, 1, 1, 1, 1, 1, 1, 1, 1, 1, 1, 1, 1, 1, 1, 1, 1, 1, 1, 1, 1, 1, 1, 1, 1, 1, 1, 1, 1, 1, 1, 1, 1, 1, 1, 1, 1, 1, 1, 1, 1, 1, 1, 1, 1, 1, 1, 1, 1, 1, 1, 1, 1, 1, 1, 1, 1, 1, 1, 1, 1, 1, 1, 1, 1, 1, 1, 1, 1, 1, 1, 1, 1, 1, 1, 1, 1, 1, 1, 1, 1, 1, 1, 1, 1, 1, 1, 1, 1, 1, 1, 1, 1, 1, 1, 1, 1, 1, 1, 1, 1, 1, 1, 1, 1, 1, 1, 1, 1, 1, 1, 1, 1, 1, 1, 1, 1, 1, 1, 1, 1, 1, 1, 1, 1, 1, 1, 1, 1, 1, 1, 1, 1, 1, 1, 1, 1, 1, 1, 1, 1, 1, 1, 1, 1, 1, 1, 1, 1, 1, 1, 1, 1, 1, 1, 1, 1, 1, 1, 1, 1, 1, 1, 1, 1, 1, 1, 1, 1, 1, 1, 1, 1, 1, 1, 1, 1, 1, 1, 1, 1, 1, 1, 1, 1, 1, 1, 1, 1, 1, 1, 1, 1, 1])
me_sphere_001.materials.append(mat_material_002)
me_sphere_001.materials.append(mat_material_003)
me_sphere_001.use_remesh_preserve_volume = False
me_sphere_001.use_remesh_preserve_attributes = False
me_sphere_001.use_mirror_vertex_groups = False
me_sphere_001.update()
me_plane = bpy.data.meshes.new('Plane')
me_plane.from_pydata([(-1.0, -1.0, 0.0), (1.0, -1.0, 0.0), (-1.0, 1.0, 0.0), (1.0, 1.0, 0.0)], [], [(0, 1, 3, 2)])
me_plane.materials.append(mat_material_001)
me_plane.use_remesh_preserve_volume = False
me_plane.use_remesh_preserve_attributes = False
me_plane.use_mirror_vertex_groups = False
me_plane.update()

# ---- curves / text
cu_plane_001 = bpy.data.curves.new('Plane.001', 'CURVE')
cu_plane_001.dimensions = '3D'
_sp = cu_plane_001.splines.new('POLY'); _sp.points.add(3)
_sp.points.foreach_set('co', [-1.0, -1.0, 0.0, 0.0, 1.0, -1.0, 0.0, 0.0, 1.0, 1.0, 0.0, 0.0, -1.0, 1.0, 0.0, 0.0])
_sp.order_v = 0
_sp.resolution_v = 0
_sp.use_cyclic_u = True
_sp.use_smooth = False
cu_plane_001.use_path_clamp = True
cu_plane_001.bevel_resolution = 0
cu_plane_001.fill_mode = 'HALF'
cu_beziercurve = bpy.data.curves.new('BezierCurve', 'CURVE')
cu_beziercurve.dimensions = '3D'
_sp = cu_beziercurve.splines.new('BEZIER'); _sp.bezier_points.add(2)
_sp.bezier_points.foreach_set('co', [-1.894, -25.99, 0.0, 1.894, 25.99, 0.0, 5.239, 73.4, 0.0])
_sp.bezier_points.foreach_set('handle_left', [10.15, -39.93, 0.0, 0.0, 0.0, 0.0, 3.345, 47.41, 0.0])
_sp.bezier_points.foreach_set('handle_right', [-13.94, -12.05, 0.0, 3.788, 51.98, 0.0, 7.133, 99.39, 0.0])
for _p, _l, _r in zip(_sp.bezier_points, ['ALIGNED', 'ALIGNED', 'ALIGNED'], ['ALIGNED', 'ALIGNED', 'ALIGNED']): _p.handle_left_type = _l; _p.handle_right_type = _r
_sp.bezier_points.foreach_set('radius', [26.06, 26.06, 26.06])
_sp.order_u = 0
_sp.order_v = 0
cu_beziercurve.use_path = True
cu_beziercurve.use_path_clamp = True
cu_beziercurve.bevel_resolution = 0
cu_beziercurve.fill_mode = 'HALF'
cu_beziercurve_001 = bpy.data.curves.new('BezierCurve.001', 'CURVE')
cu_beziercurve_001.dimensions = '3D'
_sp = cu_beziercurve_001.splines.new('BEZIER'); _sp.bezier_points.add(2)
_sp.bezier_points.foreach_set('co', [-1.894, -25.99, 0.0, 1.894, 25.99, 0.0, 5.239, 73.4, 0.0])
_sp.bezier_points.foreach_set('handle_left', [10.15, -39.93, 0.0, 0.0, 0.0, 0.0, 3.345, 47.41, 0.0])
_sp.bezier_points.foreach_set('handle_right', [-13.94, -12.05, 0.0, 3.788, 51.98, 0.0, 7.133, 99.39, 0.0])
for _p, _l, _r in zip(_sp.bezier_points, ['ALIGNED', 'ALIGNED', 'ALIGNED'], ['ALIGNED', 'ALIGNED', 'ALIGNED']): _p.handle_left_type = _l; _p.handle_right_type = _r
_sp.bezier_points.foreach_set('radius', [26.06, 26.06, 26.06])
_sp.order_u = 0
_sp.order_v = 0
_sp.resolution_u = 44
cu_beziercurve_001.materials.append(mat_material_001)
cu_beziercurve_001.use_path = True
cu_beziercurve_001.use_path_clamp = True
cu_beziercurve_001.bevel_mode = 'OBJECT'
cu_beziercurve_001.bevel_resolution = 0
cu_beziercurve_001.resolution_u = 44
cu_beziercurve_001.fill_mode = 'HALF'

# ---- objects
ob_plane_001 = bpy.data.objects.new('Plane.001', cu_plane_001)
ob_beziercurve = bpy.data.objects.new('BezierCurve', cu_beziercurve)
ob_sphere_001 = bpy.data.objects.new('Sphere.001', me_sphere_001)
ob_beziercurve_001 = bpy.data.objects.new('BezierCurve.001', cu_beziercurve_001)
ob_plane = bpy.data.objects.new('Plane', me_plane)
ob_camera = bpy.data.objects.new('Camera', cam_camera)

# ---- transforms, parenting, visibility, modifiers, constraints
ob_plane_001.location = (-11.23, 14.79, 2.214)
ob_plane_001.scale = (0.1463, -0.2869, 0.1463)
ob_plane_001.lineart.crease_threshold = 0.0
ob_beziercurve.location = (6.892, 14.79, 7.797)
ob_beziercurve.lineart.crease_threshold = 0.0
ob_sphere_001.parent = ob_beziercurve
ob_sphere_001.matrix_parent_inverse = Matrix(((0.03837, 0.0, 0.0, 0.04167), (0.0, 0.03837, 0.0, 0.3169), (0.0, 0.0, 0.03837, -0.3116), (0.0, 0.0, 0.0, 1.0)))
ob_sphere_001.location = (-1.086, -8.26, 8.121)
ob_sphere_001.lineart.crease_threshold = 0.0
_m = ob_sphere_001.modifiers.new('Subsurf', 'SUBSURF')
_m.uv_smooth = 'PRESERVE_CORNERS'
_m.levels = 3
_m.render_levels = 3
_m.show_only_control_edges = False
_m = ob_sphere_001.modifiers.new('Mirror', 'MIRROR')
_m.use_axis = (False, False, True)
ob_beziercurve_001.location = (1.651, 14.79, 7.797)
ob_beziercurve_001.lineart.crease_threshold = 0.0
ob_plane.location = (0.0, 0.0, 0.0)
ob_plane.scale = (144.1, 144.1, 144.1)
ob_plane.lineart.crease_threshold = 0.0
ob_camera.location = (13.51, -18.67, 7.977)
ob_camera.rotation_euler = (1.467, 0.01081, 0.4621)
ob_camera.lock_rotations_4d = False
ob_camera.empty_display_type = 'ARROWS'
ob_camera.color = (0.0, 0.0, 0.0, 0.0)
ob_camera.display_type = 'WIRE'
ob_camera.lineart.crease_threshold = 0.0
cu_beziercurve_001.bevel_object = ob_plane_001

# ---- collection membership
col_collection_1.objects.link(ob_plane_001)
col_collection_1.objects.link(ob_beziercurve)
col_collection_1.objects.link(ob_sphere_001)
col_collection_1.objects.link(ob_beziercurve_001)
col_collection_1.objects.link(ob_plane)
col_collection_1.objects.link(ob_camera)

# ---- scene / render settings (as saved in the file)
scene.camera = ob_camera
scene.frame_start = 1; scene.frame_end = 250; scene.frame_set(0)
scene.render.engine = 'CYCLES'
scene.render.dither_intensity = 0.0
scene.cycles.use_denoising = False
scene.cycles.samples = 500
scene.cycles.sampling_pattern = 'TABULATED_SOBOL'
scene.cycles.light_sampling_threshold = 0.0
scene.cycles.use_adaptive_sampling = False
scene.cycles.use_light_tree = False
scene.cycles.blur_glossy = 0.0
scene.cycles.glossy_bounces = 12
scene.cycles.pixel_filter_type = 'GAUSSIAN'
scene.cycles.sample_clamp_indirect = 0.0
scene.view_settings.view_transform = 'Standard'
bpy.context.view_layer.update()

# ---- added for rendering (the .blend has no usable light): sun
light_auto_sun = bpy.data.lights.new('AutoSun', 'SUN')
light_auto_sun.energy = 3.0
light_auto_sun.angle = 0.0523599
ob_auto_sun = bpy.data.objects.new('AutoSun', light_auto_sun)
scene.collection.objects.link(ob_auto_sun)
ob_auto_sun.rotation_euler = (0.872665, 0.174533, 0.523599)
bpy.context.view_layer.update()
